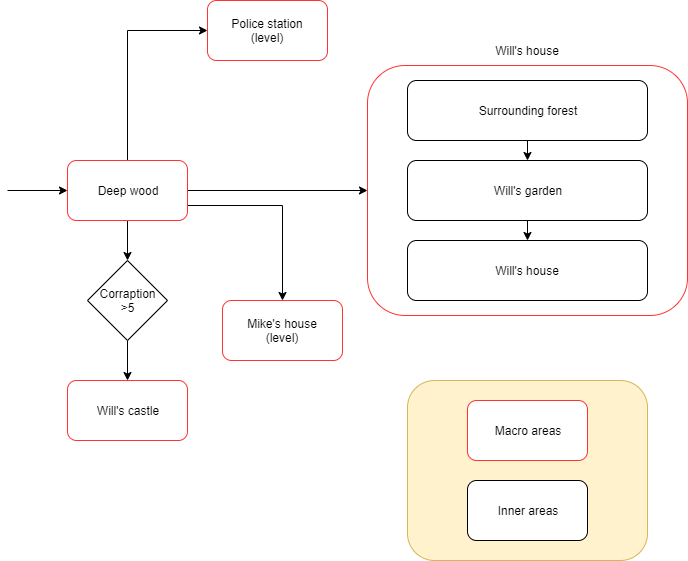

The diagram above was exported from draw.io. Its source (the exported page's mxGraphModel, read from the mxfile embedded in the PNG):
<mxGraphModel dx="1422" dy="762" grid="1" gridSize="10" guides="1" tooltips="1" connect="1" arrows="1" fold="1" page="1" pageScale="1" pageWidth="1169" pageHeight="1654" math="0" shadow="0">
  <root>
    <mxCell id="0" />
    <mxCell id="1" parent="0" />
    <mxCell id="Jc5OZIPVpz5f60tv-7ou-35" value="" style="rounded=1;whiteSpace=wrap;html=1;strokeColor=#d6b656;fillColor=#fff2cc;" vertex="1" parent="1">
      <mxGeometry x="640" y="560" width="240" height="180" as="geometry" />
    </mxCell>
    <mxCell id="Jc5OZIPVpz5f60tv-7ou-16" style="edgeStyle=orthogonalEdgeStyle;rounded=0;orthogonalLoop=1;jettySize=auto;html=1;exitX=0.5;exitY=1;exitDx=0;exitDy=0;entryX=0.5;entryY=0;entryDx=0;entryDy=0;" edge="1" parent="1" source="Jc5OZIPVpz5f60tv-7ou-1" target="Jc5OZIPVpz5f60tv-7ou-14">
      <mxGeometry relative="1" as="geometry" />
    </mxCell>
    <mxCell id="Jc5OZIPVpz5f60tv-7ou-21" style="edgeStyle=orthogonalEdgeStyle;rounded=0;orthogonalLoop=1;jettySize=auto;html=1;exitX=0.5;exitY=0;exitDx=0;exitDy=0;entryX=0;entryY=0.5;entryDx=0;entryDy=0;" edge="1" parent="1" source="Jc5OZIPVpz5f60tv-7ou-1" target="Jc5OZIPVpz5f60tv-7ou-2">
      <mxGeometry relative="1" as="geometry" />
    </mxCell>
    <mxCell id="Jc5OZIPVpz5f60tv-7ou-23" style="edgeStyle=orthogonalEdgeStyle;rounded=0;orthogonalLoop=1;jettySize=auto;html=1;exitX=1;exitY=0.75;exitDx=0;exitDy=0;entryX=0.5;entryY=0;entryDx=0;entryDy=0;" edge="1" parent="1" source="Jc5OZIPVpz5f60tv-7ou-1" target="Jc5OZIPVpz5f60tv-7ou-3">
      <mxGeometry relative="1" as="geometry" />
    </mxCell>
    <mxCell id="Jc5OZIPVpz5f60tv-7ou-24" style="edgeStyle=orthogonalEdgeStyle;rounded=0;orthogonalLoop=1;jettySize=auto;html=1;exitX=1;exitY=0.5;exitDx=0;exitDy=0;entryX=0;entryY=0.5;entryDx=0;entryDy=0;" edge="1" parent="1" source="Jc5OZIPVpz5f60tv-7ou-1" target="Jc5OZIPVpz5f60tv-7ou-5">
      <mxGeometry relative="1" as="geometry" />
    </mxCell>
    <mxCell id="Jc5OZIPVpz5f60tv-7ou-1" value="" style="rounded=1;whiteSpace=wrap;html=1;strokeColor=#FF3333;" vertex="1" parent="1">
      <mxGeometry x="300" y="340" width="120" height="60" as="geometry" />
    </mxCell>
    <mxCell id="Jc5OZIPVpz5f60tv-7ou-2" value="" style="rounded=1;whiteSpace=wrap;html=1;strokeColor=#FF3333;" vertex="1" parent="1">
      <mxGeometry x="440" y="180" width="120" height="60" as="geometry" />
    </mxCell>
    <mxCell id="Jc5OZIPVpz5f60tv-7ou-3" value="" style="rounded=1;whiteSpace=wrap;html=1;strokeColor=#FF3333;" vertex="1" parent="1">
      <mxGeometry x="455" y="480" width="120" height="60" as="geometry" />
    </mxCell>
    <mxCell id="Jc5OZIPVpz5f60tv-7ou-4" value="" style="rounded=1;whiteSpace=wrap;html=1;strokeColor=#FF3333;" vertex="1" parent="1">
      <mxGeometry x="300" y="560" width="120" height="60" as="geometry" />
    </mxCell>
    <mxCell id="Jc5OZIPVpz5f60tv-7ou-5" value="" style="rounded=1;whiteSpace=wrap;html=1;strokeColor=#FF3333;" vertex="1" parent="1">
      <mxGeometry x="600" y="245" width="320" height="250" as="geometry" />
    </mxCell>
    <mxCell id="Jc5OZIPVpz5f60tv-7ou-32" style="edgeStyle=orthogonalEdgeStyle;rounded=0;orthogonalLoop=1;jettySize=auto;html=1;exitX=0.5;exitY=1;exitDx=0;exitDy=0;entryX=0.5;entryY=0;entryDx=0;entryDy=0;" edge="1" parent="1" source="Jc5OZIPVpz5f60tv-7ou-6" target="Jc5OZIPVpz5f60tv-7ou-25">
      <mxGeometry relative="1" as="geometry" />
    </mxCell>
    <mxCell id="Jc5OZIPVpz5f60tv-7ou-6" value="" style="rounded=1;whiteSpace=wrap;html=1;" vertex="1" parent="1">
      <mxGeometry x="640" y="260" width="240" height="60" as="geometry" />
    </mxCell>
    <mxCell id="Jc5OZIPVpz5f60tv-7ou-9" value="Deep wood" style="text;html=1;strokeColor=none;fillColor=none;align=center;verticalAlign=middle;whiteSpace=wrap;rounded=0;" vertex="1" parent="1">
      <mxGeometry x="320" y="360" width="80" height="20" as="geometry" />
    </mxCell>
    <mxCell id="Jc5OZIPVpz5f60tv-7ou-10" value="" style="endArrow=classic;html=1;" edge="1" parent="1">
      <mxGeometry width="50" height="50" relative="1" as="geometry">
        <mxPoint x="240" y="370" as="sourcePoint" />
        <mxPoint x="300" y="370" as="targetPoint" />
      </mxGeometry>
    </mxCell>
    <mxCell id="Jc5OZIPVpz5f60tv-7ou-11" value="Police station&lt;br&gt;(level)" style="text;html=1;strokeColor=none;fillColor=none;align=center;verticalAlign=middle;whiteSpace=wrap;rounded=0;" vertex="1" parent="1">
      <mxGeometry x="455" y="200" width="90" height="20" as="geometry" />
    </mxCell>
    <mxCell id="Jc5OZIPVpz5f60tv-7ou-12" value="Mike's house&lt;br&gt;(level)" style="text;html=1;strokeColor=none;fillColor=none;align=center;verticalAlign=middle;whiteSpace=wrap;rounded=0;" vertex="1" parent="1">
      <mxGeometry x="475" y="500" width="80" height="20" as="geometry" />
    </mxCell>
    <mxCell id="Jc5OZIPVpz5f60tv-7ou-13" value="Will's castle" style="text;html=1;strokeColor=none;fillColor=none;align=center;verticalAlign=middle;whiteSpace=wrap;rounded=0;" vertex="1" parent="1">
      <mxGeometry x="320" y="580" width="80" height="20" as="geometry" />
    </mxCell>
    <mxCell id="Jc5OZIPVpz5f60tv-7ou-17" style="edgeStyle=orthogonalEdgeStyle;rounded=0;orthogonalLoop=1;jettySize=auto;html=1;exitX=0.5;exitY=1;exitDx=0;exitDy=0;entryX=0.5;entryY=0;entryDx=0;entryDy=0;" edge="1" parent="1" source="Jc5OZIPVpz5f60tv-7ou-14" target="Jc5OZIPVpz5f60tv-7ou-4">
      <mxGeometry relative="1" as="geometry" />
    </mxCell>
    <mxCell id="Jc5OZIPVpz5f60tv-7ou-14" value="" style="rhombus;whiteSpace=wrap;html=1;" vertex="1" parent="1">
      <mxGeometry x="320" y="440" width="80" height="80" as="geometry" />
    </mxCell>
    <mxCell id="Jc5OZIPVpz5f60tv-7ou-15" value="Corraption&lt;br&gt;&amp;gt;5" style="text;html=1;strokeColor=none;fillColor=none;align=center;verticalAlign=middle;whiteSpace=wrap;rounded=0;" vertex="1" parent="1">
      <mxGeometry x="340" y="470" width="40" height="20" as="geometry" />
    </mxCell>
    <mxCell id="Jc5OZIPVpz5f60tv-7ou-33" style="edgeStyle=orthogonalEdgeStyle;rounded=0;orthogonalLoop=1;jettySize=auto;html=1;exitX=0.5;exitY=1;exitDx=0;exitDy=0;entryX=0.5;entryY=0;entryDx=0;entryDy=0;" edge="1" parent="1" source="Jc5OZIPVpz5f60tv-7ou-25" target="Jc5OZIPVpz5f60tv-7ou-26">
      <mxGeometry relative="1" as="geometry" />
    </mxCell>
    <mxCell id="Jc5OZIPVpz5f60tv-7ou-25" value="" style="rounded=1;whiteSpace=wrap;html=1;" vertex="1" parent="1">
      <mxGeometry x="640" y="340" width="240" height="60" as="geometry" />
    </mxCell>
    <mxCell id="Jc5OZIPVpz5f60tv-7ou-26" value="" style="rounded=1;whiteSpace=wrap;html=1;" vertex="1" parent="1">
      <mxGeometry x="640" y="420" width="240" height="60" as="geometry" />
    </mxCell>
    <mxCell id="Jc5OZIPVpz5f60tv-7ou-27" value="Will's house" style="text;html=1;strokeColor=none;fillColor=none;align=center;verticalAlign=middle;whiteSpace=wrap;rounded=0;" vertex="1" parent="1">
      <mxGeometry x="720" y="220" width="80" height="20" as="geometry" />
    </mxCell>
    <mxCell id="Jc5OZIPVpz5f60tv-7ou-28" value="Surrounding forest" style="text;html=1;strokeColor=none;fillColor=none;align=center;verticalAlign=middle;whiteSpace=wrap;rounded=0;" vertex="1" parent="1">
      <mxGeometry x="705" y="280" width="110" height="20" as="geometry" />
    </mxCell>
    <mxCell id="Jc5OZIPVpz5f60tv-7ou-29" value="Will's garden" style="text;html=1;strokeColor=none;fillColor=none;align=center;verticalAlign=middle;whiteSpace=wrap;rounded=0;" vertex="1" parent="1">
      <mxGeometry x="720" y="360" width="80" height="20" as="geometry" />
    </mxCell>
    <mxCell id="Jc5OZIPVpz5f60tv-7ou-30" value="Will's house" style="text;html=1;strokeColor=none;fillColor=none;align=center;verticalAlign=middle;whiteSpace=wrap;rounded=0;" vertex="1" parent="1">
      <mxGeometry x="725" y="440" width="70" height="20" as="geometry" />
    </mxCell>
    <mxCell id="Jc5OZIPVpz5f60tv-7ou-34" value="" style="rounded=1;whiteSpace=wrap;html=1;strokeColor=#FF3333;" vertex="1" parent="1">
      <mxGeometry x="700" y="580" width="120" height="60" as="geometry" />
    </mxCell>
    <mxCell id="Jc5OZIPVpz5f60tv-7ou-36" value="" style="rounded=1;whiteSpace=wrap;html=1;strokeColor=#000000;" vertex="1" parent="1">
      <mxGeometry x="700" y="660" width="120" height="60" as="geometry" />
    </mxCell>
    <mxCell id="Jc5OZIPVpz5f60tv-7ou-37" value="Macro areas" style="text;html=1;strokeColor=none;fillColor=none;align=center;verticalAlign=middle;whiteSpace=wrap;rounded=0;" vertex="1" parent="1">
      <mxGeometry x="725" y="600" width="70" height="20" as="geometry" />
    </mxCell>
    <mxCell id="Jc5OZIPVpz5f60tv-7ou-38" value="Inner areas" style="text;html=1;strokeColor=none;fillColor=none;align=center;verticalAlign=middle;whiteSpace=wrap;rounded=0;" vertex="1" parent="1">
      <mxGeometry x="725" y="680" width="70" height="20" as="geometry" />
    </mxCell>
  </root>
</mxGraphModel>